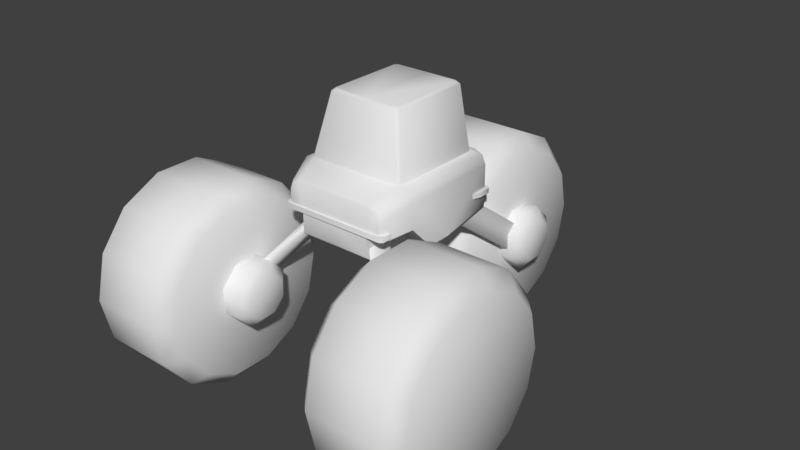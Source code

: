 # Source: p00l.blend  (saved by Blender 2.79.0; exported with 4.5.12 LTS)
import bpy
from mathutils import Matrix  # noqa: F401  (used for matrix-valued properties, if any)

bpy.ops.wm.read_factory_settings(use_empty=True)
scene = bpy.context.scene
scene.name = 'Scene'

# ---- collections
col_collection_1 = bpy.data.collections.new('Collection 1'); scene.collection.children.link(col_collection_1)

# ---- world
world_world = bpy.data.worlds.new('World'); scene.world = world_world
world_world.color = (0.05088, 0.05088, 0.05088)
world_world.use_sun_shadow = False
world_world.sun_shadow_jitter_overblur = 0.0
world_world.cycles.sampling_method = 'MANUAL'

# ---- meshes
me_plane = bpy.data.meshes.new('Plane')
me_plane.from_pydata([(0.1173, -0.2131, 0.03953), (0.3517, -0.4475, -0.2805), (0.1173, -0.1086, 0.03953), (0.3517, -0.3431, -0.2805), (0.1173, -0.2131, 0.09373), (0.3517, -0.4475, -0.2263), (0.1173, -0.1086, 0.09373), (0.3517, -0.3431, -0.2263), (0.2, 0.1245, 0.02248), (0.2, 0.1836, 0.1031), (0.2329, 0.1245, 0.02248), (0.2329, 0.1836, 0.1031), (0.1889, 0.6989, -0.1694), (0.2866, 0.6589, -0.1859), (0.1889, 0.6989, -0.2664), (0.2866, 0.6589, -0.2498), (0.1889, 0.6303, -0.335), (0.2866, 0.6137, -0.295), (0.1889, 0.5333, -0.335), (0.2866, 0.5499, -0.295), (0.1889, 0.4647, -0.2664), (0.2866, 0.5047, -0.2498), (0.1889, 0.4647, -0.1694), (0.2866, 0.5047, -0.1859), (0.1889, 0.5333, -0.1008), (0.2866, 0.5499, -0.1408), (0.1889, 0.6303, -0.1008), (0.2866, 0.6137, -0.1408), (0.2523, 0.6989, -0.2664), (0.2523, 0.6989, -0.1694), (0.2523, 0.6303, -0.335), (0.2523, 0.5333, -0.335), (0.2523, 0.4647, -0.2664), (0.2523, 0.4647, -0.1694), (0.2523, 0.5333, -0.1008), (0.2523, 0.6303, -0.1008), (0.2, 0.575, -0.1836), (0.2329, 0.575, -0.1836), (0.2329, 0.5159, -0.2642), (0.2, 0.5159, -0.2642), (0.3054, -0.2762, -0.1694), (0.2077, -0.3162, -0.1859), (0.3054, -0.2762, -0.2664), (0.2077, -0.3162, -0.2498), (0.3054, -0.3448, -0.335), (0.2077, -0.3613, -0.295), (0.3054, -0.4418, -0.335), (0.2077, -0.4252, -0.295), (0.3054, -0.5104, -0.2664), (0.2077, -0.4704, -0.2498), (0.3054, -0.5104, -0.1694), (0.2077, -0.4704, -0.1859), (0.3054, -0.4418, -0.1008), (0.2077, -0.4252, -0.1408), (0.3054, -0.3448, -0.1008), (0.2077, -0.3613, -0.1408), (0.242, -0.2762, -0.2664), (0.242, -0.2762, -0.1694), (0.242, -0.3448, -0.335), (0.242, -0.4418, -0.335), (0.242, -0.5104, -0.2664), (0.242, -0.5104, -0.1694), (0.242, -0.4418, -0.1008), (0.242, -0.3448, -0.1008)], [], [(0, 2, 3, 1), (4, 5, 7, 6), (0, 1, 5, 4), (3, 2, 6, 7), (11, 37, 36, 9), (8, 39, 38, 10), (10, 38, 37, 11), (9, 36, 39, 8), (12, 29, 28, 14), (14, 28, 30, 16), (16, 30, 31, 18), (18, 31, 32, 20), (20, 32, 33, 22), (22, 33, 34, 24), (15, 13, 27, 25, 23, 21, 19, 17), (24, 34, 35, 26), (26, 35, 29, 12), (13, 15, 28, 29), (15, 17, 30, 28), (17, 19, 31, 30), (19, 21, 32, 31), (21, 23, 33, 32), (23, 25, 34, 33), (25, 27, 35, 34), (27, 13, 29, 35), (40, 42, 56, 57), (42, 44, 58, 56), (44, 46, 59, 58), (46, 48, 60, 59), (48, 50, 61, 60), (50, 52, 62, 61), (43, 45, 47, 49, 51, 53, 55, 41), (52, 54, 63, 62), (54, 40, 57, 63), (41, 57, 56, 43), (43, 56, 58, 45), (45, 58, 59, 47), (47, 59, 60, 49), (49, 60, 61, 51), (51, 61, 62, 53), (53, 62, 63, 55), (55, 63, 57, 41)])
me_plane.polygons.foreach_set('use_smooth', [True] * 42)
me_plane.use_remesh_preserve_volume = False
me_plane.use_remesh_preserve_attributes = False
me_plane.use_mirror_vertex_groups = False
me_plane.update()
me_cylinder = bpy.data.meshes.new('Cylinder')
me_cylinder.from_pydata([(0.14, 0.3324, -0.5306), (0.2, 0.3708, -0.4825), (0.14, 0.4928, -0.6078), (0.2, 0.5065, -0.5478), (0.14, 0.6708, -0.6078), (0.2, 0.6571, -0.5478), (0.14, 0.8312, -0.5306), (0.2, 0.7928, -0.4825), (0.14, 0.9422, -0.3914), (0.2, 0.8867, -0.3647), (0.2, 0.9203, -0.2179), (0.14, 0.9818, -0.2179), (0.2, 0.5818, -0.2179), (0.7054, -0.3933, -0.2179), (0.3054, -0.3933, -0.2179), (0.3054, -0.05482, -0.2179), (0.3654, 0.006726, -0.2179), (0.6454, 0.006726, -0.2179), (0.7054, -0.05482, -0.2179), (0.3654, -0.03289, -0.3914), (0.3054, -0.08834, -0.3647), (0.7054, -0.08834, -0.3647), (0.6454, -0.03289, -0.3914), (0.3654, -0.1439, -0.5306), (0.3054, -0.1822, -0.4825), (0.7054, -0.1822, -0.4825), (0.6454, -0.1439, -0.5306), (0.3654, -0.3043, -0.6078), (0.3054, -0.318, -0.5478), (0.7054, -0.318, -0.5478), (0.6454, -0.3043, -0.6078), (0.3654, -0.4823, -0.6078), (0.3054, -0.4686, -0.5478), (0.7054, -0.4686, -0.5478), (0.6454, -0.4823, -0.6078), (0.3654, -0.6427, -0.5306), (0.3054, -0.6043, -0.4825), (0.7054, -0.6043, -0.4825), (0.6454, -0.6427, -0.5306), (0.3654, -0.7537, -0.3914), (0.3054, -0.6982, -0.3647), (0.7054, -0.6982, -0.3647), (0.6454, -0.7537, -0.3914), (0.3654, -0.7933, -0.2179), (0.3054, -0.7317, -0.2179), (0.7054, -0.7317, -0.2179), (0.6454, -0.7933, -0.2179), (0.3654, -0.7537, -0.0443), (0.3054, -0.6982, -0.07101), (0.7054, -0.6982, -0.07101), (0.6454, -0.7537, -0.0443), (0.3654, -0.6427, 0.09488), (0.3054, -0.6043, 0.04676), (0.7054, -0.6043, 0.04676), (0.6454, -0.6427, 0.09488), (0.3654, -0.4823, 0.1721), (0.3054, -0.4686, 0.1121), (0.7054, -0.4686, 0.1121), (0.6454, -0.4823, 0.1721), (0.3654, -0.3043, 0.1721), (0.3054, -0.318, 0.1121), (0.7054, -0.318, 0.1121), (0.6454, -0.3043, 0.1721), (0.3654, -0.1439, 0.09488), (0.3054, -0.1822, 0.04676), (0.7054, -0.1822, 0.04676), (0.6454, -0.1439, 0.09488), (0.3654, -0.03289, -0.0443), (0.3054, -0.08834, -0.07101), (0.7054, -0.08834, -0.07101), (0.6454, -0.03289, -0.0443), (0.2, 0.2769, -0.3647), (0.14, 0.2214, -0.3914), (0.2, 0.2433, -0.2179), (0.14, 0.1818, -0.2179), (0.2, 0.2769, -0.07101), (0.14, 0.2214, -0.0443), (0.2, 0.3708, 0.04676), (0.14, 0.3324, 0.09488), (0.2, 0.5065, 0.1121), (0.14, 0.4928, 0.1721), (0.2, 0.6571, 0.1121), (0.14, 0.6708, 0.1721), (0.2, 0.7928, 0.04676), (0.14, 0.8312, 0.09488), (0.2, 0.8867, -0.07101), (0.14, 0.9422, -0.0443), (2.98e-08, 0.9818, -0.2179), (2.98e-08, 0.9422, -0.3914), (2.98e-08, 0.9422, -0.0443), (2.98e-08, 0.8312, -0.5306), (2.98e-08, 0.6708, -0.6078), (2.98e-08, 0.4928, -0.6078), (2.98e-08, 0.3324, -0.5306), (2.98e-08, 0.2214, -0.3914), (2.98e-08, 0.1818, -0.2179), (2.98e-08, 0.2214, -0.0443), (2.98e-08, 0.3324, 0.09488), (2.98e-08, 0.4928, 0.1721), (2.98e-08, 0.6708, 0.1721), (2.98e-08, 0.8312, 0.09488)], [], [(67, 70, 17, 16), (20, 24, 14), (24, 28, 14), (14, 28, 32), (14, 32, 36), (36, 40, 14), (40, 44, 14), (44, 48, 14), (48, 52, 14), (52, 56, 14), (60, 14, 56), (14, 60, 64), (39, 42, 46, 43), (68, 14, 64), (68, 15, 14), (29, 13, 33), (59, 62, 66, 63), (27, 30, 34, 31), (31, 34, 38, 35), (13, 61, 57), (69, 65, 13), (49, 13, 53), (35, 38, 42, 39), (55, 58, 62, 59), (51, 54, 58, 55), (47, 50, 54, 51), (43, 46, 50, 47), (23, 26, 30, 27), (18, 69, 13), (19, 22, 26, 23), (89, 86, 11, 87), (63, 66, 70, 67), (21, 18, 13), (16, 17, 22, 19), (25, 21, 13), (13, 29, 25), (65, 61, 13), (13, 57, 53), (33, 13, 37), (41, 37, 13), (45, 41, 13), (49, 45, 13), (16, 19, 20, 15), (22, 17, 18, 21), (19, 23, 24, 20), (26, 22, 21, 25), (23, 27, 28, 24), (30, 26, 25, 29), (27, 31, 32, 28), (34, 30, 29, 33), (31, 35, 36, 32), (38, 34, 33, 37), (35, 39, 40, 36), (42, 38, 37, 41), (39, 43, 44, 40), (46, 42, 41, 45), (43, 47, 48, 44), (50, 46, 45, 49), (47, 51, 52, 48), (54, 50, 49, 53), (51, 55, 56, 52), (58, 54, 53, 57), (55, 59, 60, 56), (62, 58, 57, 61), (59, 63, 64, 60), (66, 62, 61, 65), (63, 67, 68, 64), (70, 66, 65, 69), (67, 16, 15, 68), (17, 70, 69, 18), (15, 20, 14), (94, 72, 74, 95), (5, 12, 3), (99, 82, 84, 100), (91, 4, 2, 92), (92, 2, 0, 93), (12, 81, 79), (85, 83, 12), (75, 12, 77), (93, 0, 72, 94), (98, 80, 82, 99), (97, 78, 80, 98), (96, 76, 78, 97), (95, 74, 76, 96), (90, 6, 4, 91), (10, 85, 12), (88, 8, 6, 90), (100, 84, 86, 89), (9, 10, 12), (87, 11, 8, 88), (7, 9, 12), (12, 5, 7), (83, 81, 12), (12, 79, 77), (3, 12, 1), (71, 1, 12), (73, 71, 12), (75, 73, 12), (8, 11, 10, 9), (6, 8, 9, 7), (4, 6, 7, 5), (2, 4, 5, 3), (0, 2, 3, 1), (72, 0, 1, 71), (74, 72, 71, 73), (76, 74, 73, 75), (78, 76, 75, 77), (80, 78, 77, 79), (82, 80, 79, 81), (84, 82, 81, 83), (86, 84, 83, 85), (11, 86, 85, 10)])
me_cylinder.polygons.foreach_set('use_smooth', [True] * 112)
me_cylinder.use_remesh_preserve_volume = False
me_cylinder.use_remesh_preserve_attributes = False
me_cylinder.use_mirror_vertex_groups = False
me_cylinder.update()
me_cube = bpy.data.meshes.new('Cube')
me_cube.from_pydata([(0.0, 0.25, 0.25), (0.0, -0.25, 0.21), (0.0, -0.15, 0.25), (0.144, -0.26, 0.01), (0.2, -0.26, 0.158), (0.158, -0.26, 0.2), (0.1877, -0.26, 0.1877), (0.24, 0.28, 0.198), (0.2354, -0.1388, 0.2354), (0.25, -0.1388, 0.2), (0.0, 0.24, 0.4996), (0.0, 0.25, 0.4897), (0.0, -0.102, 0.4897), (0.0, -0.09, 0.4996), (0.1887, 0.25, 0.25), (0.2, 0.2392, 0.25), (0.2, -0.1388, 0.25), (0.1888, -0.15, 0.25), (0.152, 0.2392, 0.4897), (0.1407, 0.25, 0.4897), (0.14, 0.2292, 0.4996), (0.1287, 0.24, 0.4996), (0.1288, -0.09, 0.4996), (0.14, -0.07885, 0.4996), (0.1408, -0.102, 0.4897), (0.152, -0.09083, 0.4897), (0.25, 0.05558, 0.0), (0.0, 0.05558, 0.0), (0.2, -0.26, 0.09), (0.0, -0.25, 0.0), (0.25, -0.1388, 0.1), (0.25, -0.04164, 0.0), (0.154, -0.1388, 0.1), (0.144, -0.26, 0.09), (0.154, -0.04164, 0.0), (0.24, 0.28, 0.05), (0.0, 0.27, 0.04), (0.2277, 0.28, 0.2277), (0.198, 0.28, 0.24), (0.0, 0.27, 0.25), (0.25, 0.27, 0.04), (-9.313e-10, 0.28, 0.05), (0.2354, 0.27, 0.2354), (0.2, 0.27, 0.25), (-9.313e-10, 0.28, 0.24), (0.25, 0.27, 0.2), (0.16, -0.25, 0.21), (0.1954, -0.25, 0.1954), (0.21, -0.25, 0.16), (0.21, -0.25, 0.08), (0.154, -0.25, 0.0), (-9.313e-10, -0.26, 0.2), (0.154, -0.25, 0.08), (0.0, -0.26, 0.09), (-9.313e-10, -0.26, 0.01)], [], [(43, 39, 0, 14), (2, 17, 24, 12), (14, 0, 11, 19), (30, 9, 48, 49), (17, 2, 1, 46), (8, 47, 48, 9), (26, 40, 45), (16, 17, 46), (8, 16, 46, 47), (19, 11, 10, 21), (13, 22, 23), (20, 23, 25, 18), (27, 36, 40, 26), (12, 24, 22, 13), (8, 42, 43, 15, 16), (19, 21, 20, 18), (22, 24, 25, 23), (18, 15, 14, 19), (16, 25, 24, 17), (16, 15, 18, 25), (33, 5, 51, 53), (3, 33, 53, 54), (33, 28, 4), (21, 10, 20), (45, 9, 26), (29, 27, 34, 50), (20, 10, 13, 23), (26, 9, 30, 31), (31, 30, 32, 34), (30, 49, 52, 32), (5, 33, 6), (26, 31, 34, 27), (34, 32, 52, 50), (41, 44, 38, 35), (45, 42, 8, 9), (15, 43, 14), (41, 35, 40, 36), (37, 38, 43, 42), (38, 44, 39, 43), (7, 37, 42, 45), (35, 7, 45, 40), (5, 6, 47, 46), (6, 4, 48, 47), (4, 28, 49, 48), (51, 5, 46, 1), (33, 3, 50, 52), (28, 33, 52, 49), (3, 54, 29, 50), (33, 4, 6), (7, 35, 37), (35, 38, 37)])
me_cube.polygons.foreach_set('use_smooth', [True] * 51)
_k = set([(0, 14), (2, 17), (14, 15), (15, 16), (16, 17), (26, 31), (26, 40), (29, 50), (30, 31), (30, 49), (31, 34), (32, 34), (32, 52), (34, 50), (36, 40), (49, 52), (50, 52)])
me_cube.attributes.new('sharp_edge', 'BOOLEAN', 'EDGE').data.foreach_set('value', [ (min(e.vertices), max(e.vertices)) in _k for e in me_cube.edges])
me_cube.use_remesh_preserve_volume = False
me_cube.use_remesh_preserve_attributes = False
me_cube.use_mirror_vertex_groups = False
me_cube.update()
me_cube_001 = bpy.data.meshes.new('Cube.001')
me_cube_001.from_pydata([(0.0, -0.2677, 0.09), (0.0, -0.2677, 0.11), (0.222, -0.2047, 0.09), (0.0, -0.2047, 0.09), (0.222, -0.2047, 0.11), (0.0, -0.2047, 0.11), (0.222, -0.2577, 0.09), (0.212, -0.2677, 0.09), (0.212, -0.2677, 0.11), (0.222, -0.2577, 0.11), (0.0, 0.289, 0.09), (0.0, 0.289, 0.11), (0.2624, 0.226, 0.09), (0.0, 0.226, 0.09), (0.2624, 0.226, 0.11), (0.0, 0.226, 0.11), (0.2624, 0.279, 0.09), (0.2524, 0.289, 0.09), (0.2524, 0.289, 0.11), (0.2624, 0.279, 0.11), (0.2421, 0.1794, 0.09), (0.2421, 0.1794, 0.11)], [], [(6, 2, 4, 9), (4, 5, 9), (1, 5, 3, 0), (0, 7, 8, 1), (6, 9, 8, 7), (0, 3, 7), (16, 19, 14, 12), (13, 17, 16), (11, 10, 13, 15), (10, 11, 18, 17), (16, 17, 18, 19), (5, 8, 9), (12, 14, 21, 20), (15, 21, 14), (12, 20, 13), (18, 15, 19), (18, 11, 15), (15, 14, 19), (10, 17, 13), (12, 13, 16), (2, 6, 3), (3, 6, 7), (1, 8, 5)])
me_cube_001.polygons.foreach_set('use_smooth', [True] * 23)
_k = set([(0, 3), (0, 7), (1, 5), (1, 8), (2, 6), (4, 9), (6, 7), (8, 9), (10, 13), (10, 17), (11, 15), (11, 18), (12, 16), (12, 20), (14, 19), (14, 21), (16, 17), (18, 19)])
me_cube_001.attributes.new('sharp_edge', 'BOOLEAN', 'EDGE').data.foreach_set('value', [ (min(e.vertices), max(e.vertices)) in _k for e in me_cube_001.edges])
me_cube_001.use_remesh_preserve_volume = False
me_cube_001.use_remesh_preserve_attributes = False
me_cube_001.use_mirror_vertex_groups = False
me_cube_001.update()

# ---- objects
ob_susp = bpy.data.objects.new('susp', me_plane)
ob_wheels = bpy.data.objects.new('wheels', me_cylinder)
ob_body = bpy.data.objects.new('body', me_cube)
ob_bumper = bpy.data.objects.new('bumper', me_cube_001)

# ---- transforms, parenting, visibility, modifiers, constraints
ob_susp.location = (0.0, 0.0, 0.0)
ob_susp.lineart.crease_threshold = 0.0
_m = ob_susp.modifiers.new('Mirror', 'MIRROR')
ob_wheels.location = (0.0, 0.0, 0.0)
ob_wheels.lineart.crease_threshold = 0.0
_m = ob_wheels.modifiers.new('Mirror', 'MIRROR')
ob_body.location = (0.0, 0.0, 0.0)
ob_body.hide_select = True
ob_body.lineart.crease_threshold = 0.0
_m = ob_body.modifiers.new('Mirror', 'MIRROR')
_m = ob_body.modifiers.new('EdgeSplit', 'EDGE_SPLIT')
_m.use_edge_angle = False
ob_bumper.location = (0.0, 0.0, 0.0)
ob_bumper.lineart.crease_threshold = 0.0
_m = ob_bumper.modifiers.new('Mirror', 'MIRROR')
_m = ob_bumper.modifiers.new('EdgeSplit', 'EDGE_SPLIT')
_m.use_edge_angle = False

# ---- collection membership
col_collection_1.objects.link(ob_susp)
col_collection_1.objects.link(ob_wheels)
col_collection_1.objects.link(ob_body)
col_collection_1.objects.link(ob_bumper)

# ---- scene / render settings (as saved in the file)
scene.frame_start = 1; scene.frame_end = 250; scene.frame_set(1)
scene.render.engine = 'BLENDER_EEVEE_NEXT'
scene.render.resolution_percentage = 50
scene.render.dither_intensity = 0.0
scene.cycles.use_denoising = False
scene.cycles.samples = 128
scene.cycles.sampling_pattern = 'TABULATED_SOBOL'
scene.cycles.use_adaptive_sampling = False
scene.cycles.use_light_tree = False
scene.cycles.blur_glossy = 0.0
scene.cycles.sample_clamp_indirect = 0.0
scene.view_settings.view_transform = 'Standard'
bpy.context.view_layer.update()

# ---- added for rendering (the .blend has no active camera and no usable light): camera, sun
cam_auto = bpy.data.cameras.new('AutoCamera')
cam_auto.lens = 50.0
cam_auto.sensor_width = 36.0
cam_auto.clip_end = 1000.0
ob_auto_camera = bpy.data.objects.new('AutoCamera', cam_auto)
scene.collection.objects.link(ob_auto_camera)
ob_auto_camera.location = (2.33473, -2.70741, 1.81369)
ob_auto_camera.rotation_euler = (1.09748, -7.21219e-08, 0.694738)
scene.camera = ob_auto_camera
light_auto_sun = bpy.data.lights.new('AutoSun', 'SUN')
light_auto_sun.energy = 3.0
light_auto_sun.angle = 0.0523599
ob_auto_sun = bpy.data.objects.new('AutoSun', light_auto_sun)
scene.collection.objects.link(ob_auto_sun)
ob_auto_sun.rotation_euler = (0.872665, 0.174533, 0.523599)
bpy.context.view_layer.update()
